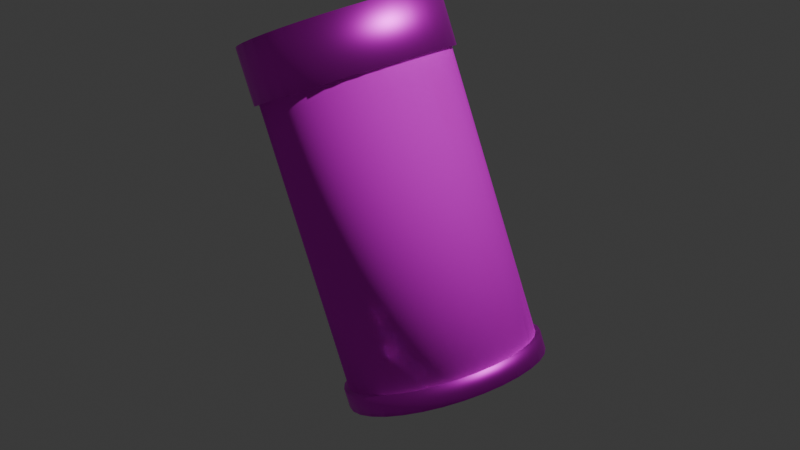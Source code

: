 # Source: ItemCapsule.blend  (saved by Blender 5.3.31; exported with 4.5.12 LTS)
import bpy
from mathutils import Matrix  # noqa: F401  (used for matrix-valued properties, if any)

bpy.ops.wm.read_factory_settings(use_empty=True)
scene = bpy.context.scene
scene.name = 'Scene'

# ---- collections
col_collection = bpy.data.collections.new('Collection'); scene.collection.children.link(col_collection)

# ---- images (referenced by path relative to the original .blend; pixels are not part of the script)
import os
ASSET_DIR = os.environ.get("B2B_ASSET_DIR", "")  # directory of the original .blend (textures are referenced by path, not embedded)
HERE = os.path.dirname(os.path.abspath(__file__))  # packed textures are extracted next to this script under _unpacked/

def load_image(name, relpath, width, height, colorspace="sRGB"):
    """Load a texture the original file referenced (path relative to the .blend, or extracted next to this script)."""
    p = next((c for c in (os.path.join(HERE, relpath), os.path.join(ASSET_DIR, relpath)) if relpath and os.path.exists(c)), "")
    if p:
        img = bpy.data.images.load(p, check_existing=True)
        img.name = name
    else:  # same state as the original file: an image datablock whose file is absent (Cycles renders it pink)
        img = bpy.data.images.new(name, width, height)
        img.source = "FILE"
        img.filepath = "//" + (relpath or name)
    img.colorspace_settings.name = colorspace
    return img
img_water_heal_png_001 = load_image('Water_Heal.png.001', 'Water_Heal.png', 1024, 1024, 'sRGB')
img_metallic_png = load_image('Metallic.png', 'Metallic.png', 1024, 1024, 'sRGB')

# ---- materials (node trees are filled in below, after node groups)
mat_x = bpy.data.materials.new('マテリアル')
mat_001 = bpy.data.materials.new('マテリアル.001')
mat_002 = bpy.data.materials.new('マテリアル.002')

# ---- material node trees
mat_x.use_nodes = True; mat_x.node_tree.nodes.clear()
_N = mat_x.node_tree.nodes; _L = mat_x.node_tree.links
n0 = _N.new('ShaderNodeBsdfPrincipled'); n0.name = 'プリンシプルBSDF'; n0.location = (-200, 100)
n0.inputs[1].default_value = 1.0
n0.inputs[2].default_value = 1.0
n0.inputs[10].default_value = 0.005
n1 = _N.new('ShaderNodeOutputMaterial'); n1.name = 'マテリアル出力'; n1.location = (200, 100)
n2 = _N.new('ShaderNodeTexImage'); n2.name = '画像テクスチャ'; n2.location = (-490, 80)
n2.image = img_water_heal_png_001
_L.new(n0.outputs[0], n1.inputs[0])
_L.new(n2.outputs[0], n0.inputs[0])
n1.is_active_output = True
mat_001.use_nodes = True; mat_001.node_tree.nodes.clear()
_N = mat_001.node_tree.nodes; _L = mat_001.node_tree.links
n0 = _N.new('ShaderNodeBsdfPrincipled'); n0.name = 'プリンシプルBSDF'; n0.location = (-200, 100)
n0.inputs[1].default_value = 1.0
n0.inputs[10].default_value = 0.005
n1 = _N.new('ShaderNodeOutputMaterial'); n1.name = 'マテリアル出力'; n1.location = (200, 100)
n2 = _N.new('ShaderNodeTexImage'); n2.name = '画像テクスチャ'; n2.location = (-490, 80)
n2.image = img_metallic_png
_L.new(n0.outputs[0], n1.inputs[0])
_L.new(n2.outputs[0], n0.inputs[0])
n1.is_active_output = True
mat_002.use_nodes = True; mat_002.node_tree.nodes.clear()
_N = mat_002.node_tree.nodes; _L = mat_002.node_tree.links
n0 = _N.new('ShaderNodeBsdfPrincipled'); n0.name = 'プリンシプルBSDF'; n0.location = (-200, 100)
n0.inputs[1].default_value = 1.0
n0.inputs[10].default_value = 0.005
n1 = _N.new('ShaderNodeOutputMaterial'); n1.name = 'マテリアル出力'; n1.location = (200, 100)
n2 = _N.new('ShaderNodeTexImage'); n2.name = '画像テクスチャ'; n2.location = (-490, 80)
n2.image = img_metallic_png
_L.new(n0.outputs[0], n1.inputs[0])
_L.new(n2.outputs[0], n0.inputs[0])
n1.is_active_output = True

# ---- world
world_world = bpy.data.worlds.new('World'); scene.world = world_world
world_world.use_nodes = True; world_world.node_tree.nodes.clear()
_N = world_world.node_tree.nodes; _L = world_world.node_tree.links
n0 = _N.new('ShaderNodeOutputWorld'); n0.name = 'World Output'; n0.location = (200, 100)
n1 = _N.new('ShaderNodeBackground'); n1.name = 'Background'; n1.location = (-200, 100)
n1.inputs[0].default_value = (0.05088, 0.05088, 0.05088, 1.0)
_L.new(n1.outputs[0], n0.inputs[0])
n0.is_active_output = True
world_world.color = (0.05088, 0.05088, 0.05088)
world_world.sun_shadow_jitter_overblur = 0.0

# ---- cameras
cam_camera = bpy.data.cameras.new('Camera')
cam_camera.clip_end = 100.0
cam_camera.ortho_scale = 7.314

# ---- lights
light_light = bpy.data.lights.new('Light', 'POINT')
light_light.energy = 1000.0
light_light.shadow_soft_size = 0.1

# ---- meshes
me_001 = bpy.data.meshes.new('円柱.001')
me_001.from_pydata([(0.0, 1.0, -1.0), (0.0, 1.0, 1.0), (0.1951, 0.9808, -1.0), (0.1951, 0.9808, 1.0), (0.3827, 0.9239, -1.0), (0.3827, 0.9239, 1.0), (0.5556, 0.8315, -1.0), (0.5556, 0.8315, 1.0), (0.7071, 0.7071, -1.0), (0.7071, 0.7071, 1.0), (0.8315, 0.5556, -1.0), (0.8315, 0.5556, 1.0), (0.9239, 0.3827, -1.0), (0.9239, 0.3827, 1.0), (0.9808, 0.1951, -1.0), (0.9808, 0.1951, 1.0), (1.0, 0.0, -1.0), (1.0, 0.0, 1.0), (0.9808, -0.1951, -1.0), (0.9808, -0.1951, 1.0), (0.9239, -0.3827, -1.0), (0.9239, -0.3827, 1.0), (0.8315, -0.5556, -1.0), (0.8315, -0.5556, 1.0), (0.7071, -0.7071, -1.0), (0.7071, -0.7071, 1.0), (0.5556, -0.8315, -1.0), (0.5556, -0.8315, 1.0), (0.3827, -0.9239, -1.0), (0.3827, -0.9239, 1.0), (0.1951, -0.9808, -1.0), (0.1951, -0.9808, 1.0), (0.0, -1.0, -1.0), (0.0, -1.0, 1.0), (-0.1951, -0.9808, -1.0), (-0.1951, -0.9808, 1.0), (-0.3827, -0.9239, -1.0), (-0.3827, -0.9239, 1.0), (-0.5556, -0.8315, -1.0), (-0.5556, -0.8315, 1.0), (-0.7071, -0.7071, -1.0), (-0.7071, -0.7071, 1.0), (-0.8315, -0.5556, -1.0), (-0.8315, -0.5556, 1.0), (-0.9239, -0.3827, -1.0), (-0.9239, -0.3827, 1.0), (-0.9808, -0.1951, -1.0), (-0.9808, -0.1951, 1.0), (-1.0, 0.0, -1.0), (-1.0, 0.0, 1.0), (-0.9808, 0.1951, -1.0), (-0.9808, 0.1951, 1.0), (-0.9239, 0.3827, -1.0), (-0.9239, 0.3827, 1.0), (-0.8315, 0.5556, -1.0), (-0.8315, 0.5556, 1.0), (-0.7071, 0.7071, -1.0), (-0.7071, 0.7071, 1.0), (-0.5556, 0.8315, -1.0), (-0.5556, 0.8315, 1.0), (-0.3827, 0.9239, -1.0), (-0.3827, 0.9239, 1.0), (-0.1951, 0.9808, -1.0), (-0.1951, 0.9808, 1.0), (0.0, 1.05, 1.0), (0.0, 1.05, 1.4), (0.2048, 1.03, 1.0), (0.2048, 1.03, 1.4), (0.4018, 0.9701, 1.0), (0.4018, 0.9701, 1.4), (0.5833, 0.873, 1.0), (0.5833, 0.873, 1.4), (0.7425, 0.7425, 1.0), (0.7425, 0.7425, 1.4), (0.873, 0.5833, 1.0), (0.873, 0.5833, 1.4), (0.9701, 0.4018, 1.0), (0.9701, 0.4018, 1.4), (1.03, 0.2048, 1.0), (1.03, 0.2048, 1.4), (1.05, 0.0, 1.0), (1.05, 0.0, 1.4), (1.03, -0.2048, 1.0), (1.03, -0.2048, 1.4), (0.9701, -0.4018, 1.0), (0.9701, -0.4018, 1.4), (0.873, -0.5833, 1.0), (0.873, -0.5833, 1.4), (0.7425, -0.7425, 1.0), (0.7425, -0.7425, 1.4), (0.5833, -0.873, 1.0), (0.5833, -0.873, 1.4), (0.4018, -0.9701, 1.0), (0.4018, -0.9701, 1.4), (0.2048, -1.03, 1.0), (0.2048, -1.03, 1.4), (0.0, -1.05, 1.0), (0.0, -1.05, 1.4), (-0.2048, -1.03, 1.0), (-0.2048, -1.03, 1.4), (-0.4018, -0.9701, 1.0), (-0.4018, -0.9701, 1.4), (-0.5833, -0.873, 1.0), (-0.5833, -0.873, 1.4), (-0.7425, -0.7425, 1.0), (-0.7425, -0.7425, 1.4), (-0.873, -0.5833, 1.0), (-0.873, -0.5833, 1.4), (-0.9701, -0.4018, 1.0), (-0.9701, -0.4018, 1.4), (-1.03, -0.2048, 1.0), (-1.03, -0.2048, 1.4), (-1.05, 0.0, 1.0), (-1.05, 0.0, 1.4), (-1.03, 0.2048, 1.0), (-1.03, 0.2048, 1.4), (-0.9701, 0.4018, 1.0), (-0.9701, 0.4018, 1.4), (-0.873, 0.5833, 1.0), (-0.873, 0.5833, 1.4), (-0.7425, 0.7425, 1.0), (-0.7425, 0.7425, 1.4), (-0.5833, 0.873, 1.0), (-0.5833, 0.873, 1.4), (-0.4018, 0.9701, 1.0), (-0.4018, 0.9701, 1.4), (-0.2048, 1.03, 1.0), (-0.2048, 1.03, 1.4), (0.0, 1.05, -1.133), (0.0, 1.05, -1.0), (0.2048, 1.03, -1.133), (0.2048, 1.03, -1.0), (0.4018, 0.9701, -1.133), (0.4018, 0.9701, -1.0), (0.5833, 0.873, -1.133), (0.5833, 0.873, -1.0), (0.7425, 0.7425, -1.133), (0.7425, 0.7425, -1.0), (0.873, 0.5833, -1.133), (0.873, 0.5833, -1.0), (0.9701, 0.4018, -1.133), (0.9701, 0.4018, -1.0), (1.03, 0.2048, -1.133), (1.03, 0.2048, -1.0), (1.05, 0.0, -1.133), (1.05, 0.0, -1.0), (1.03, -0.2048, -1.133), (1.03, -0.2048, -1.0), (0.9701, -0.4018, -1.133), (0.9701, -0.4018, -1.0), (0.873, -0.5833, -1.133), (0.873, -0.5833, -1.0), (0.7425, -0.7425, -1.133), (0.7425, -0.7425, -1.0), (0.5833, -0.873, -1.133), (0.5833, -0.873, -1.0), (0.4018, -0.9701, -1.133), (0.4018, -0.9701, -1.0), (0.2048, -1.03, -1.133), (0.2048, -1.03, -1.0), (0.0, -1.05, -1.133), (0.0, -1.05, -1.0), (-0.2048, -1.03, -1.133), (-0.2048, -1.03, -1.0), (-0.4018, -0.9701, -1.133), (-0.4018, -0.9701, -1.0), (-0.5833, -0.873, -1.133), (-0.5833, -0.873, -1.0), (-0.7425, -0.7425, -1.133), (-0.7425, -0.7425, -1.0), (-0.873, -0.5833, -1.133), (-0.873, -0.5833, -1.0), (-0.9701, -0.4018, -1.133), (-0.9701, -0.4018, -1.0), (-1.03, -0.2048, -1.133), (-1.03, -0.2048, -1.0), (-1.05, 0.0, -1.133), (-1.05, 0.0, -1.0), (-1.03, 0.2048, -1.133), (-1.03, 0.2048, -1.0), (-0.9701, 0.4018, -1.133), (-0.9701, 0.4018, -1.0), (-0.873, 0.5833, -1.133), (-0.873, 0.5833, -1.0), (-0.7425, 0.7425, -1.133), (-0.7425, 0.7425, -1.0), (-0.5833, 0.873, -1.133), (-0.5833, 0.873, -1.0), (-0.4018, 0.9701, -1.133), (-0.4018, 0.9701, -1.0), (-0.2048, 1.03, -1.133), (-0.2048, 1.03, -1.0)], [], [(0, 1, 3, 2), (2, 3, 5, 4), (4, 5, 7, 6), (6, 7, 9, 8), (8, 9, 11, 10), (10, 11, 13, 12), (12, 13, 15, 14), (14, 15, 17, 16), (16, 17, 19, 18), (18, 19, 21, 20), (20, 21, 23, 22), (22, 23, 25, 24), (24, 25, 27, 26), (26, 27, 29, 28), (28, 29, 31, 30), (30, 31, 33, 32), (32, 33, 35, 34), (34, 35, 37, 36), (36, 37, 39, 38), (38, 39, 41, 40), (40, 41, 43, 42), (42, 43, 45, 44), (44, 45, 47, 46), (46, 47, 49, 48), (48, 49, 51, 50), (50, 51, 53, 52), (52, 53, 55, 54), (54, 55, 57, 56), (56, 57, 59, 58), (58, 59, 61, 60), (3, 1, 63, 61, 59, 57, 55, 53, 51, 49, 47, 45, 43, 41, 39, 37, 35, 33, 31, 29, 27, 25, 23, 21, 19, 17, 15, 13, 11, 9, 7, 5), (60, 61, 63, 62), (62, 63, 1, 0), (0, 2, 4, 6, 8, 10, 12, 14, 16, 18, 20, 22, 24, 26, 28, 30, 32, 34, 36, 38, 40, 42, 44, 46, 48, 50, 52, 54, 56, 58, 60, 62), (64, 65, 67, 66), (66, 67, 69, 68), (68, 69, 71, 70), (70, 71, 73, 72), (72, 73, 75, 74), (74, 75, 77, 76), (76, 77, 79, 78), (78, 79, 81, 80), (80, 81, 83, 82), (82, 83, 85, 84), (84, 85, 87, 86), (86, 87, 89, 88), (88, 89, 91, 90), (90, 91, 93, 92), (92, 93, 95, 94), (94, 95, 97, 96), (96, 97, 99, 98), (98, 99, 101, 100), (100, 101, 103, 102), (102, 103, 105, 104), (104, 105, 107, 106), (106, 107, 109, 108), (108, 109, 111, 110), (110, 111, 113, 112), (112, 113, 115, 114), (114, 115, 117, 116), (116, 117, 119, 118), (118, 119, 121, 120), (120, 121, 123, 122), (122, 123, 125, 124), (67, 65, 127, 125, 123, 121, 119, 117, 115, 113, 111, 109, 107, 105, 103, 101, 99, 97, 95, 93, 91, 89, 87, 85, 83, 81, 79, 77, 75, 73, 71, 69), (124, 125, 127, 126), (126, 127, 65, 64), (64, 66, 68, 70, 72, 74, 76, 78, 80, 82, 84, 86, 88, 90, 92, 94, 96, 98, 100, 102, 104, 106, 108, 110, 112, 114, 116, 118, 120, 122, 124, 126), (128, 129, 131, 130), (130, 131, 133, 132), (132, 133, 135, 134), (134, 135, 137, 136), (136, 137, 139, 138), (138, 139, 141, 140), (140, 141, 143, 142), (142, 143, 145, 144), (144, 145, 147, 146), (146, 147, 149, 148), (148, 149, 151, 150), (150, 151, 153, 152), (152, 153, 155, 154), (154, 155, 157, 156), (156, 157, 159, 158), (158, 159, 161, 160), (160, 161, 163, 162), (162, 163, 165, 164), (164, 165, 167, 166), (166, 167, 169, 168), (168, 169, 171, 170), (170, 171, 173, 172), (172, 173, 175, 174), (174, 175, 177, 176), (176, 177, 179, 178), (178, 179, 181, 180), (180, 181, 183, 182), (182, 183, 185, 184), (184, 185, 187, 186), (186, 187, 189, 188), (131, 129, 191, 189, 187, 185, 183, 181, 179, 177, 175, 173, 171, 169, 167, 165, 163, 161, 159, 157, 155, 153, 151, 149, 147, 145, 143, 141, 139, 137, 135, 133), (188, 189, 191, 190), (190, 191, 129, 128), (128, 130, 132, 134, 136, 138, 140, 142, 144, 146, 148, 150, 152, 154, 156, 158, 160, 162, 164, 166, 168, 170, 172, 174, 176, 178, 180, 182, 184, 186, 188, 190)])
me_001.polygons.foreach_set('use_smooth', [True] * 102)
me_001.polygons.foreach_set('material_index', [0, 0, 0, 0, 0, 0, 0, 0, 0, 0, 0, 0, 0, 0, 0, 0, 0, 0, 0, 0, 0, 0, 0, 0, 0, 0, 0, 0, 0, 0, 0, 0, 0, 0, 1, 1, 1, 1, 1, 1, 1, 1, 1, 1, 1, 1, 1, 1, 1, 1, 1, 1, 1, 1, 1, 1, 1, 1, 1, 1, 1, 1, 1, 1, 1, 1, 1, 1, 2, 2, 2, 2, 2, 2, 2, 2, 2, 2, 2, 2, 2, 2, 2, 2, 2, 2, 2, 2, 2, 2, 2, 2, 2, 2, 2, 2, 2, 2, 2, 2, 2, 2])
_uv = me_001.uv_layers.new(name='UVマップ')
_uv.uv.foreach_set('vector', [2.0, 0.002445, 2.0, 0.9996, 1.938, 0.9996, 1.938, 0.002445, 1.938, 0.002445, 1.938, 0.9996, 1.875, 0.9996, 1.875, 0.002445, 1.875, 0.002445, 1.875, 0.9996, 1.813, 0.9996, 1.813, 0.002445, 1.813, 0.002445, 1.813, 0.9996, 1.751, 0.9996, 1.751, 0.002445, 1.751, 0.002445, 1.751, 0.9996, 1.688, 0.9996, 1.688, 0.002445, 1.688, 0.002445, 1.688, 0.9996, 1.626, 0.9996, 1.626, 0.002445, 1.626, 0.002445, 1.626, 0.9996, 1.564, 0.9996, 1.564, 0.002445, 1.564, 0.002445, 1.564, 0.9996, 1.501, 0.9996, 1.501, 0.002445, 1.501, 0.002445, 1.501, 0.9996, 1.439, 0.9996, 1.439, 0.002445, 1.439, 0.002445, 1.439, 0.9996, 1.377, 0.9996, 1.377, 0.002445, 1.377, 0.002445, 1.377, 0.9996, 1.314, 0.9996, 1.314, 0.002445, 1.314, 0.002445, 1.314, 0.9996, 1.252, 0.9996, 1.252, 0.002445, 1.252, 0.002445, 1.252, 0.9996, 1.19, 0.9996, 1.19, 0.002445, 1.19, 0.002445, 1.19, 0.9996, 1.127, 0.9996, 1.127, 0.002445, 1.127, 0.002445, 1.127, 0.9996, 1.065, 0.9996, 1.065, 0.002445, 1.065, 0.002445, 1.065, 0.9996, 1.003, 0.9996, 1.003, 0.002445, 1.003, 0.002445, 1.003, 0.9996, 0.9404, 0.9996, 0.9404, 0.002445, 0.9404, 0.002445, 0.9404, 0.9996, 0.8781, 0.9996, 0.8781, 0.002445, 0.8781, 0.002445, 0.8781, 0.9996, 0.8157, 0.9996, 0.8157, 0.002445, 0.8157, 0.002445, 0.8157, 0.9996, 0.7534, 0.9996, 0.7534, 0.002445, 0.7534, 0.002445, 0.7534, 0.9996, 0.6911, 0.9996, 0.6911, 0.002445, 0.6911, 0.002445, 0.6911, 0.9996, 0.6288, 0.9996, 0.6288, 0.002445, 0.6288, 0.002445, 0.6288, 0.9996, 0.5665, 0.9996, 0.5665, 0.002445, 0.5665, 0.002445, 0.5665, 0.9996, 0.5041, 0.9996, 0.5041, 0.002445, 0.5041, 0.002445, 0.5041, 0.9996, 0.4418, 0.9996, 0.4418, 0.002445, 0.4418, 0.002445, 0.4418, 0.9996, 0.3795, 0.9996, 0.3795, 0.002445, 0.3795, 0.002445, 0.3795, 0.9996, 0.3172, 0.9996, 0.3172, 0.002445, 0.3172, 0.002445, 0.3172, 0.9996, 0.2549, 0.9996, 0.2549, 0.002445, 0.2549, 0.002445, 0.2549, 0.9996, 0.1925, 0.9996, 0.1925, 0.002445, 0.1925, 0.002445, 0.1925, 0.9996, 0.1302, 0.9996, 0.1302, 0.002445, 0.5975, -0.02669, 0.5041, -0.0175, 0.4108, -0.02669, 0.321, -0.05393, 0.2382, -0.09816, 0.1657, -0.1577, 0.1062, -0.2302, 0.06195, -0.313, 0.03472, -0.4027, 0.02552, -0.4961, 0.03472, -0.5895, 0.06195, -0.6793, 0.1062, -0.762, 0.1657, -0.8346, 0.2382, -0.8941, 0.321, -0.9383, 0.4108, -0.9655, 0.5041, -0.9747, 0.5975, -0.9655, 0.6873, -0.9383, 0.77, -0.8941, 0.8426, -0.8346, 0.9021, -0.762, 0.9463, -0.6793, 0.9736, -0.5895, 0.9828, -0.4961, 0.9736, -0.4027, 0.9463, -0.313, 0.9021, -0.2302, 0.8426, -0.1577, 0.77, -0.09816, 0.6873, -0.05393, 0.1302, 0.002445, 0.1302, 0.9996, 0.0679, 0.9996, 0.0679, 0.002445, 0.0679, 0.002445, 0.0679, 0.9996, 0.005578, 0.9996, 0.005578, 0.002445, 1.501, -0.0175, 1.595, -0.02669, 1.684, -0.05393, 1.767, -0.09816, 1.84, -0.1577, 1.899, -0.2302, 1.943, -0.313, 1.971, -0.4027, 1.98, -0.4961, 1.971, -0.5895, 1.943, -0.6793, 1.899, -0.762, 1.84, -0.8346, 1.767, -0.8941, 1.684, -0.9383, 1.595, -0.9655, 1.501, -0.9747, 1.408, -0.9655, 1.318, -0.9383, 1.235, -0.8941, 1.163, -0.8346, 1.103, -0.762, 1.059, -0.6793, 1.032, -0.5895, 1.023, -0.4961, 1.032, -0.4027, 1.059, -0.313, 1.103, -0.2302, 1.163, -0.1577, 1.235, -0.09816, 1.318, -0.05393, 1.408, -0.02669, 1.997, 0.9987, 1.997, 1.995, 1.935, 1.995, 1.935, 0.9987, 1.935, 0.9987, 1.935, 1.995, 1.872, 1.995, 1.872, 0.9987, 1.872, 0.9987, 1.872, 1.995, 1.81, 1.995, 1.81, 0.9987, 1.81, 0.9987, 1.81, 1.995, 1.748, 1.995, 1.748, 0.9987, 1.748, 0.9987, 1.748, 1.995, 1.686, 1.995, 1.686, 0.9987, 1.686, 0.9987, 1.686, 1.995, 1.623, 1.995, 1.623, 0.9987, 1.623, 0.9987, 1.623, 1.995, 1.561, 1.995, 1.561, 0.9987, 1.561, 0.9987, 1.561, 1.995, 1.499, 1.995, 1.499, 0.9987, 1.499, 0.9987, 1.499, 1.995, 1.437, 1.995, 1.437, 0.9987, 1.437, 0.9987, 1.437, 1.995, 1.374, 1.995, 1.374, 0.9987, 1.374, 0.9987, 1.374, 1.995, 1.312, 1.995, 1.312, 0.9987, 1.312, 0.9987, 1.312, 1.995, 1.25, 1.995, 1.25, 0.9987, 1.25, 0.9987, 1.25, 1.995, 1.188, 1.995, 1.188, 0.9987, 1.188, 0.9987, 1.188, 1.995, 1.125, 1.995, 1.125, 0.9987, 1.125, 0.9987, 1.125, 1.995, 1.063, 1.995, 1.063, 0.9987, 1.063, 0.9987, 1.063, 1.995, 1.001, 1.995, 1.001, 0.9987, 1.001, 0.9987, 1.001, 1.995, 0.9386, 1.995, 0.9386, 0.9987, 0.9386, 0.9987, 0.9386, 1.995, 0.8763, 1.995, 0.8763, 0.9987, 0.8763, 0.9987, 0.8763, 1.995, 0.8141, 1.995, 0.8141, 0.9987, 0.8141, 0.9987, 0.8141, 1.995, 0.7518, 1.995, 0.7518, 0.9987, 0.7518, 0.9987, 0.7518, 1.995, 0.6896, 1.995, 0.6896, 0.9987, 0.6896, 0.9987, 0.6896, 1.995, 0.6273, 1.995, 0.6273, 0.9987, 0.6273, 0.9987, 0.6273, 1.995, 0.565, 1.995, 0.565, 0.9987, 0.565, 0.9987, 0.565, 1.995, 0.5028, 1.995, 0.5028, 0.9987, 0.5028, 0.9987, 0.5028, 1.995, 0.4405, 1.995, 0.4405, 0.9987, 0.4405, 0.9987, 0.4405, 1.995, 0.3783, 1.995, 0.3783, 0.9987, 0.3783, 0.9987, 0.3783, 1.995, 0.316, 1.995, 0.316, 0.9987, 0.316, 0.9987, 0.316, 1.995, 0.2537, 1.995, 0.2537, 0.9987, 0.2537, 0.9987, 0.2537, 1.995, 0.1915, 1.995, 0.1915, 0.9987, 0.1915, 0.9987, 0.1915, 1.995, 0.1292, 1.995, 0.1292, 0.9987, 0.5961, 0.9696, 0.5028, 0.9788, 0.4095, 0.9696, 0.3198, 0.9424, 0.2371, 0.8982, 0.1647, 0.8387, 0.1052, 0.7663, 0.06103, 0.6836, 0.03382, 0.5939, 0.02463, 0.5006, 0.03382, 0.4073, 0.06103, 0.3176, 0.1052, 0.235, 0.1647, 0.1625, 0.2371, 0.1031, 0.3198, 0.05887, 0.4095, 0.03166, 0.5028, 0.02247, 0.5961, 0.03166, 0.6858, 0.05887, 0.7684, 0.1031, 0.8409, 0.1625, 0.9004, 0.235, 0.9445, 0.3176, 0.9717, 0.4073, 0.9809, 0.5006, 0.9717, 0.5939, 0.9445, 0.6836, 0.9004, 0.7663, 0.8409, 0.8387, 0.7684, 0.8982, 0.6858, 0.9424, 0.1292, 0.9987, 0.1292, 1.995, 0.06697, 1.995, 0.06697, 0.9987, 0.06697, 0.9987, 0.06697, 1.995, 0.00471, 1.995, 0.00471, 0.9987, 1.499, 0.9788, 1.592, 0.9696, 1.682, 0.9424, 1.765, 0.8982, 1.837, 0.8387, 1.897, 0.7663, 1.941, 0.6836, 1.968, 0.5939, 1.977, 0.5006, 1.968, 0.4073, 1.941, 0.3176, 1.897, 0.235, 1.837, 0.1625, 1.765, 0.1031, 1.682, 0.05887, 1.592, 0.03166, 1.499, 0.02247, 1.406, 0.03166, 1.316, 0.05887, 1.233, 0.1031, 1.161, 0.1625, 1.101, 0.235, 1.057, 0.3176, 1.03, 0.4073, 1.021, 0.5006, 1.03, 0.5939, 1.057, 0.6836, 1.101, 0.7663, 1.161, 0.8387, 1.233, 0.8982, 1.316, 0.9424, 1.406, 0.9696, 1.995, 0.999, 1.995, 1.994, 1.933, 1.994, 1.933, 0.999, 1.933, 0.999, 1.933, 1.994, 1.87, 1.994, 1.87, 0.999, 1.87, 0.999, 1.87, 1.994, 1.808, 1.994, 1.808, 0.999, 1.808, 0.999, 1.808, 1.994, 1.746, 1.994, 1.746, 0.999, 1.746, 0.999, 1.746, 1.994, 1.684, 1.994, 1.684, 0.999, 1.684, 0.999, 1.684, 1.994, 1.622, 1.994, 1.622, 0.999, 1.622, 0.999, 1.622, 1.994, 1.56, 1.994, 1.56, 0.999, 1.56, 0.999, 1.56, 1.994, 1.497, 1.994, 1.497, 0.999, 1.497, 0.999, 1.497, 1.994, 1.435, 1.994, 1.435, 0.999, 1.435, 0.999, 1.435, 1.994, 1.373, 1.994, 1.373, 0.999, 1.373, 0.999, 1.373, 1.994, 1.311, 1.994, 1.311, 0.999, 1.311, 0.999, 1.311, 1.994, 1.249, 1.994, 1.249, 0.999, 1.249, 0.999, 1.249, 1.994, 1.187, 1.994, 1.187, 0.999, 1.187, 0.999, 1.187, 1.994, 1.124, 1.994, 1.124, 0.999, 1.124, 0.999, 1.124, 1.994, 1.062, 1.994, 1.062, 0.999, 1.062, 0.999, 1.062, 1.994, 1.0, 1.994, 1.0, 0.999, 1.0, 0.999, 1.0, 1.994, 0.9378, 1.994, 0.9378, 0.999, 0.9378, 0.999, 0.9378, 1.994, 0.8756, 1.994, 0.8756, 0.999, 0.8756, 0.999, 0.8756, 1.994, 0.8135, 1.994, 0.8135, 0.999, 0.8135, 0.999, 0.8135, 1.994, 0.7513, 1.994, 0.7513, 0.999, 0.7513, 0.999, 0.7513, 1.994, 0.6891, 1.994, 0.6891, 0.999, 0.6891, 0.999, 0.6891, 1.994, 0.6269, 1.994, 0.6269, 0.999, 0.6269, 0.999, 0.6269, 1.994, 0.5648, 1.994, 0.5648, 0.999, 0.5648, 0.999, 0.5648, 1.994, 0.5026, 1.994, 0.5026, 0.999, 0.5026, 0.999, 0.5026, 1.994, 0.4404, 1.994, 0.4404, 0.999, 0.4404, 0.999, 0.4404, 1.994, 0.3782, 1.994, 0.3782, 0.999, 0.3782, 0.999, 0.3782, 1.994, 0.3161, 1.994, 0.3161, 0.999, 0.3161, 0.999, 0.3161, 1.994, 0.2539, 1.994, 0.2539, 0.999, 0.2539, 0.999, 0.2539, 1.994, 0.1917, 1.994, 0.1917, 0.999, 0.1917, 0.999, 0.1917, 1.994, 0.1295, 1.994, 0.1295, 0.999, 0.5957, 0.9699, 0.5026, 0.9791, 0.4094, 0.9699, 0.3198, 0.9427, 0.2373, 0.8986, 0.1649, 0.8392, 0.1055, 0.7668, 0.06141, 0.6843, 0.03424, 0.5947, 0.02507, 0.5015, 0.03424, 0.4084, 0.06141, 0.3188, 0.1055, 0.2362, 0.1649, 0.1639, 0.2373, 0.1045, 0.3198, 0.06037, 0.4094, 0.0332, 0.5026, 0.02402, 0.5957, 0.0332, 0.6853, 0.06037, 0.7679, 0.1045, 0.8402, 0.1639, 0.8996, 0.2362, 0.9438, 0.3188, 0.9709, 0.4084, 0.9801, 0.5015, 0.9709, 0.5947, 0.9438, 0.6843, 0.8996, 0.7668, 0.8402, 0.8392, 0.7679, 0.8986, 0.6853, 0.9427, 0.1295, 0.999, 0.1295, 1.994, 0.06735, 1.994, 0.06735, 0.999, 0.06735, 0.999, 0.06735, 1.994, 0.005169, 1.994, 0.005169, 0.999, 1.497, 0.9791, 1.591, 0.9699, 1.68, 0.9427, 1.763, 0.8986, 1.835, 0.8392, 1.894, 0.7668, 1.939, 0.6843, 1.966, 0.5947, 1.975, 0.5015, 1.966, 0.4084, 1.939, 0.3188, 1.894, 0.2362, 1.835, 0.1639, 1.763, 0.1045, 1.68, 0.06037, 1.591, 0.0332, 1.497, 0.02402, 1.404, 0.0332, 1.315, 0.06037, 1.232, 0.1045, 1.16, 0.1639, 1.1, 0.2362, 1.056, 0.3188, 1.029, 0.4084, 1.02, 0.5015, 1.029, 0.5947, 1.056, 0.6843, 1.1, 0.7668, 1.16, 0.8392, 1.232, 0.8986, 1.315, 0.9427, 1.404, 0.9699])
me_001.materials.append(mat_x)
me_001.materials.append(mat_001)
me_001.materials.append(mat_002)
me_001.update()

# ---- objects
ob_light = bpy.data.objects.new('Light', light_light)
ob_camera = bpy.data.objects.new('Camera', cam_camera)
ob_x = bpy.data.objects.new('円柱', me_001)

# ---- transforms, parenting, visibility, modifiers, constraints
ob_light.location = (4.076, 1.005, 5.904)
ob_light.rotation_euler = (0.6503, 0.05522, 1.866)
ob_light.lock_rotations_4d = False
ob_light.empty_display_type = 'ARROWS'
ob_light.color = (0.0, 0.0, 0.0, 0.0)
ob_light.lineart.crease_threshold = 0.0
ob_camera.location = (7.359, -6.926, 4.958)
ob_camera.rotation_euler = (1.109, 0.0, 0.8149)
ob_camera.lock_rotations_4d = False
ob_camera.empty_display_type = 'ARROWS'
ob_camera.color = (0.0, 0.0, 0.0, 0.0)
ob_camera.display_type = 'WIRE'
ob_camera.lineart.crease_threshold = 0.0
ob_x.location = (0.0, 0.0, 0.0)
ob_x.rotation_euler = (0.0, -0.4363, 0.0)
ob_x.scale = (1.0, 1.0, 1.5)

# ---- collection membership
col_collection.objects.link(ob_light)
col_collection.objects.link(ob_camera)
col_collection.objects.link(ob_x)

# ---- scene / render settings (as saved in the file)
scene.camera = ob_camera
scene.frame_start = 1; scene.frame_end = 250; scene.frame_set(1)
scene.render.engine = 'BLENDER_EEVEE_NEXT'
scene.render.bake_bias = 0.0
scene.render.bake_samples = 0
scene.render.compositor_device = 'GPU'
scene.eevee.use_volume_custom_range = False
scene.eevee.fast_gi_thickness_near = 0.1
scene.eevee.fast_gi_thickness_far = 0.0
scene.eevee.ray_tracing_options.screen_trace_thickness = 0.1
bpy.context.view_layer.update()
